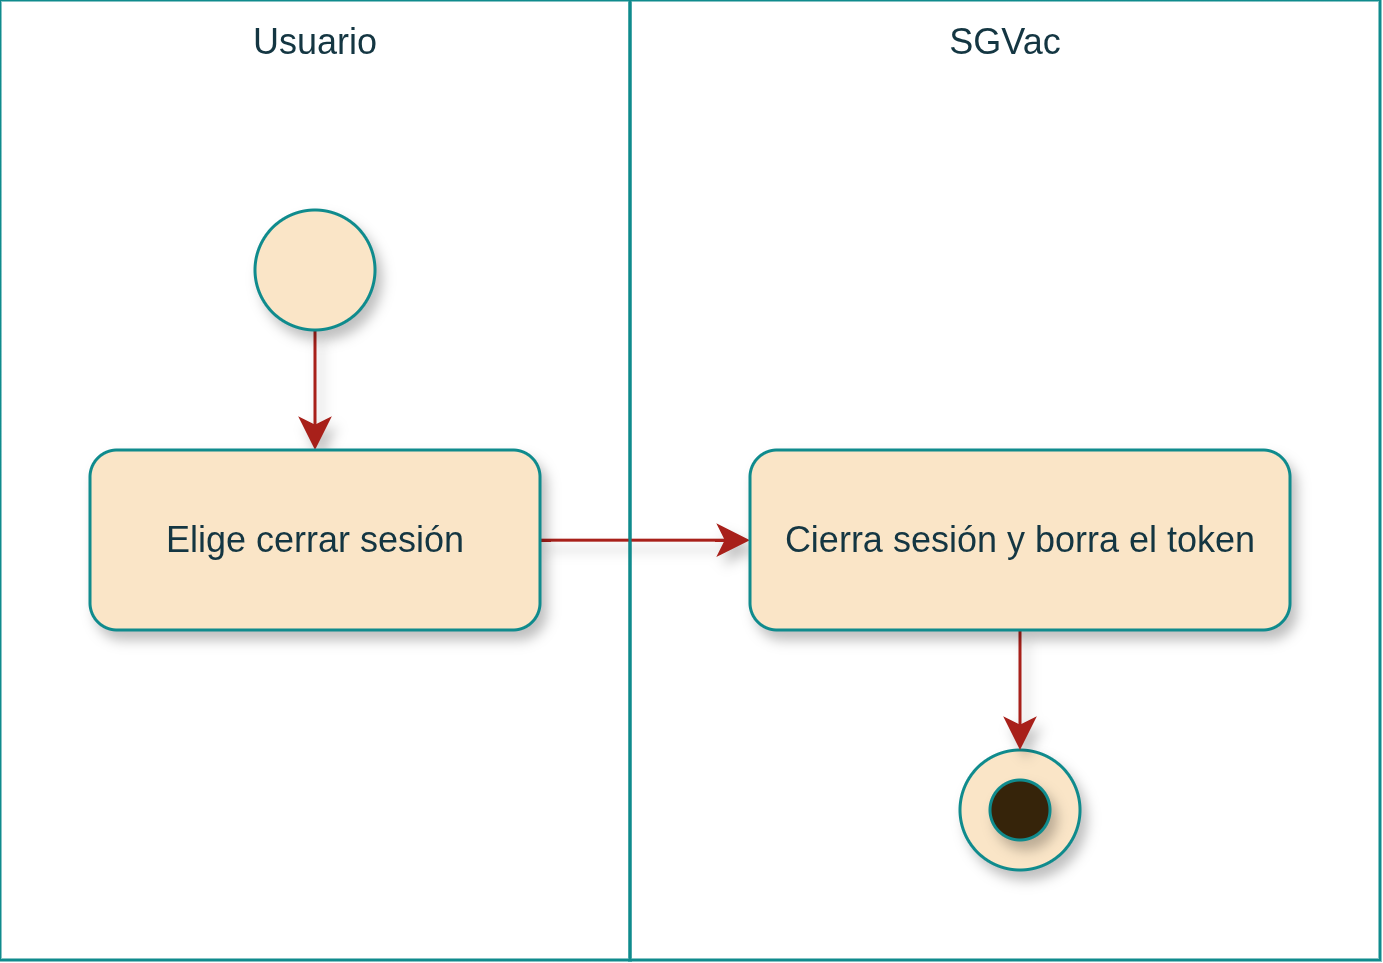

The diagram above was exported from draw.io. Its source (the exported page's mxGraphModel, read from the mxfile embedded in the PNG):
<mxGraphModel dx="396" dy="258" grid="1" gridSize="10" guides="1" tooltips="1" connect="1" arrows="1" fold="1" page="1" pageScale="1" pageWidth="827" pageHeight="1169" math="0" shadow="0">
  <root>
    <mxCell id="0" />
    <mxCell id="1" parent="0" />
    <mxCell id="IVUfIxKTZZv3_LD7kG5y-6" parent="1" style="rounded=0;whiteSpace=wrap;strokeColor=#0F8B8D;fontColor=#143642;fillColor=none;verticalAlign=top;fontFamily=Arimo Nerd Font;labelBackgroundColor=none;html=1;" value="Usuario" vertex="1">
      <mxGeometry height="320" width="210" x="20" y="40" as="geometry" />
    </mxCell>
    <mxCell id="vX0-nyg-rzqHEZjBwQVW-1" edge="1" parent="1" source="IVUfIxKTZZv3_LD7kG5y-1" style="edgeStyle=elbowEdgeStyle;shape=connector;curved=0;rounded=1;orthogonalLoop=1;jettySize=auto;elbow=vertical;html=1;strokeColor=#A8201A;align=center;verticalAlign=middle;fontFamily=Arimo Nerd Font;fontSize=12;fontColor=default;labelBackgroundColor=default;resizable=0;startSize=8;endArrow=classic;endSize=8;shadow=1;" target="IVUfIxKTZZv3_LD7kG5y-2" value="">
      <mxGeometry relative="1" as="geometry" />
    </mxCell>
    <mxCell id="IVUfIxKTZZv3_LD7kG5y-1" parent="1" style="ellipse;whiteSpace=wrap;aspect=fixed;rounded=1;labelBackgroundColor=none;fillColor=#FAE5C7;strokeColor=#0F8B8D;fontColor=#143642;fontFamily=Arimo Nerd Font;html=1;shadow=1;" value="" vertex="1">
      <mxGeometry height="40" width="40" x="105" y="110" as="geometry" />
    </mxCell>
    <mxCell id="DsZCaX0LS_CzljjgEVtA-2" edge="1" parent="1" source="IVUfIxKTZZv3_LD7kG5y-2" style="edgeStyle=elbowEdgeStyle;shape=connector;curved=0;rounded=1;orthogonalLoop=1;jettySize=auto;elbow=vertical;html=1;shadow=1;strokeColor=#A8201A;align=center;verticalAlign=middle;fontFamily=Arimo Nerd Font;fontSize=12;fontColor=default;labelBackgroundColor=default;resizable=0;startSize=8;endArrow=classic;endSize=8;" target="0zscgz5cWm1JYymeTCS0-1" value="">
      <mxGeometry relative="1" as="geometry" />
    </mxCell>
    <mxCell id="IVUfIxKTZZv3_LD7kG5y-2" parent="1" style="rounded=1;whiteSpace=wrap;labelBackgroundColor=none;fillColor=#FAE5C7;strokeColor=#0F8B8D;fontColor=#143642;fontFamily=Arimo Nerd Font;html=1;shadow=1;" value="Elige cerrar sesión" vertex="1">
      <mxGeometry height="60" width="150" x="50" y="190" as="geometry" />
    </mxCell>
    <mxCell id="IVUfIxKTZZv3_LD7kG5y-5" connectable="0" parent="1" style="group;fontFamily=Arimo Nerd Font;labelBackgroundColor=none;fontColor=#143642;html=1;shadow=1;" value="" vertex="1">
      <mxGeometry height="40" width="40" x="340" y="290" as="geometry" />
    </mxCell>
    <mxCell id="IVUfIxKTZZv3_LD7kG5y-3" parent="IVUfIxKTZZv3_LD7kG5y-5" style="ellipse;whiteSpace=wrap;aspect=fixed;rounded=1;labelBackgroundColor=none;fillColor=#FAE5C7;strokeColor=#0F8B8D;fontColor=#143642;fontFamily=Arimo Nerd Font;html=1;shadow=1;" value="" vertex="1">
      <mxGeometry height="40" width="40" as="geometry" />
    </mxCell>
    <mxCell id="IVUfIxKTZZv3_LD7kG5y-4" parent="IVUfIxKTZZv3_LD7kG5y-5" style="ellipse;whiteSpace=wrap;aspect=fixed;rounded=1;labelBackgroundColor=none;fillColor=light-dark(#36240A,#FAE5C7);strokeColor=#0F8B8D;fontColor=#143642;fontFamily=Arimo Nerd Font;html=1;shadow=1;" value="" vertex="1">
      <mxGeometry height="20" width="20" x="10" y="10" as="geometry" />
    </mxCell>
    <mxCell id="DNTc8l9gZBxjtoVxKWfF-1" parent="1" style="rounded=0;whiteSpace=wrap;strokeColor=#0F8B8D;fontColor=#143642;fillColor=none;verticalAlign=top;fontFamily=Arimo Nerd Font;labelBackgroundColor=none;html=1;" value="SGVac" vertex="1">
      <mxGeometry height="320" width="250" x="230" y="40" as="geometry" />
    </mxCell>
    <mxCell id="DsZCaX0LS_CzljjgEVtA-5" edge="1" parent="1" source="0zscgz5cWm1JYymeTCS0-1" style="edgeStyle=elbowEdgeStyle;shape=connector;curved=0;rounded=1;orthogonalLoop=1;jettySize=auto;elbow=vertical;html=1;entryX=0.5;entryY=0;entryDx=0;entryDy=0;shadow=1;strokeColor=#A8201A;align=center;verticalAlign=middle;fontFamily=Arimo Nerd Font;fontSize=12;fontColor=default;labelBackgroundColor=default;resizable=0;startSize=8;endArrow=classic;endSize=8;" target="IVUfIxKTZZv3_LD7kG5y-3">
      <mxGeometry relative="1" as="geometry" />
    </mxCell>
    <mxCell id="0zscgz5cWm1JYymeTCS0-1" parent="1" style="rounded=1;whiteSpace=wrap;labelBackgroundColor=none;fillColor=#FAE5C7;strokeColor=#0F8B8D;fontColor=#143642;fontFamily=Arimo Nerd Font;html=1;shadow=1;" value="Cierra sesión y borra el token" vertex="1">
      <mxGeometry height="60" width="180" x="270" y="190" as="geometry" />
    </mxCell>
  </root>
</mxGraphModel>